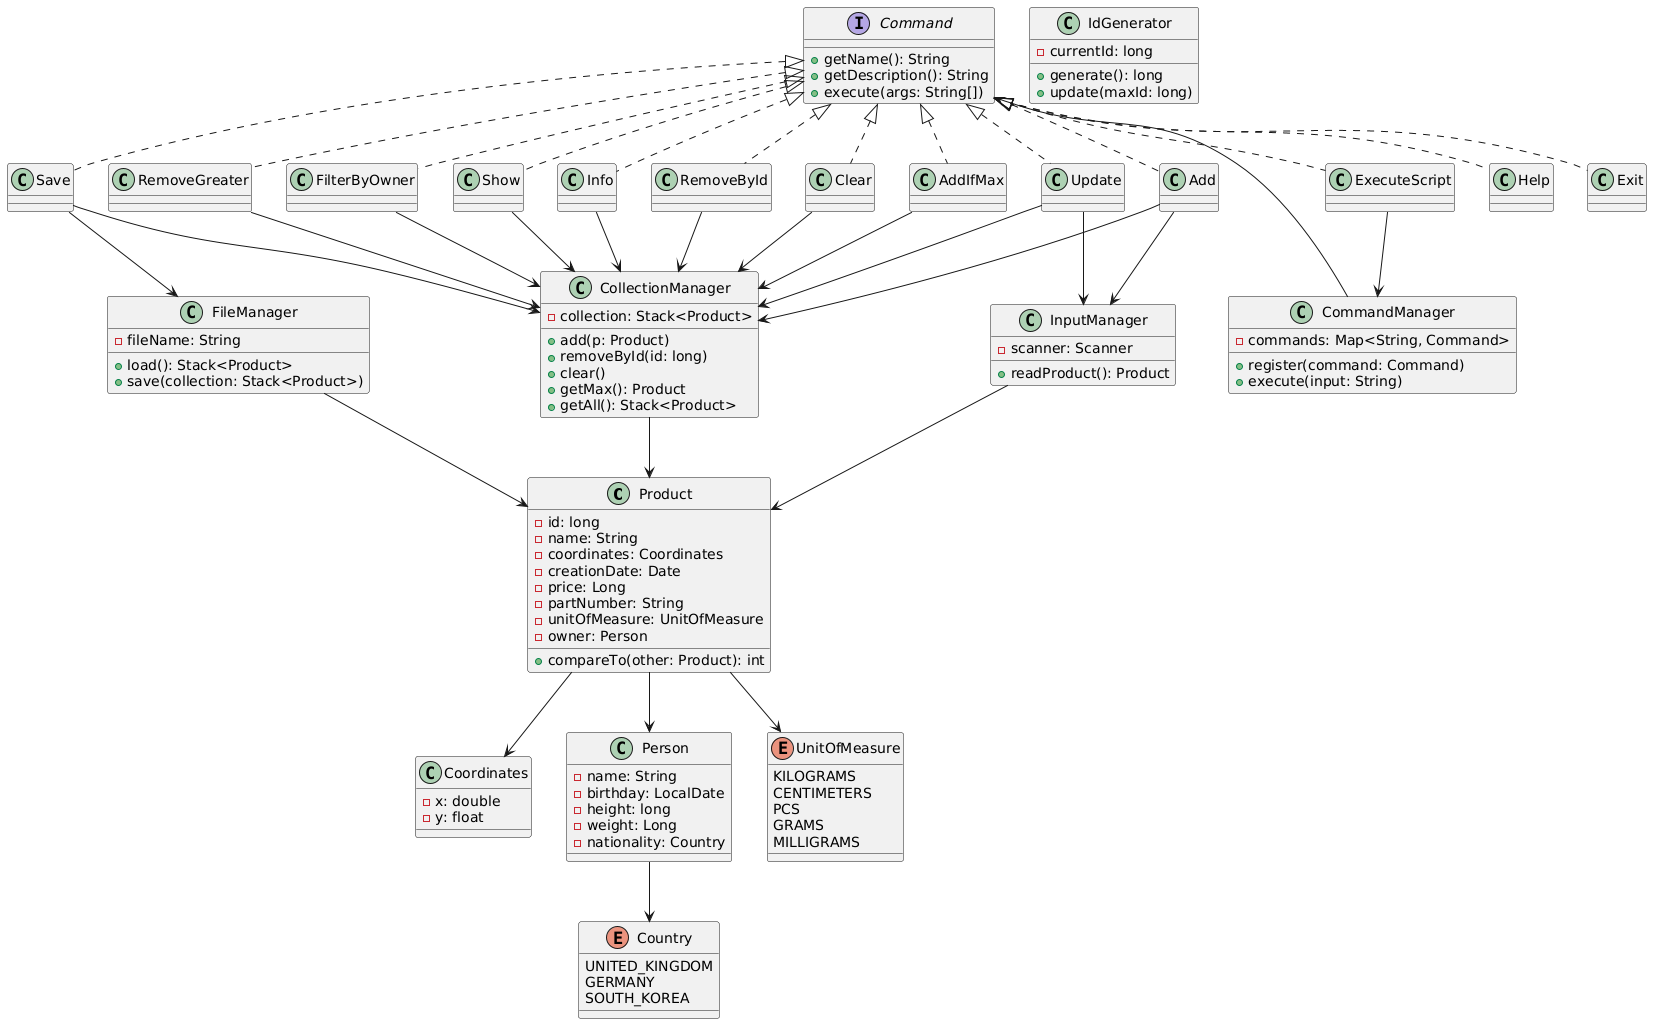

The diagram above was rendered by PlantUML. Its source (embedded in the PNG):
@startuml
' ======================
' MODEL
' ======================

class Product {
    - id: long
    - name: String
    - coordinates: Coordinates
    - creationDate: Date
    - price: Long
    - partNumber: String
    - unitOfMeasure: UnitOfMeasure
    - owner: Person
    + compareTo(other: Product): int
}

class Coordinates {
    - x: double
    - y: float
}

class Person {
    - name: String
    - birthday: LocalDate
    - height: long
    - weight: Long
    - nationality: Country
}

enum UnitOfMeasure {
    KILOGRAMS
    CENTIMETERS
    PCS
    GRAMS
    MILLIGRAMS
}

enum Country {
    UNITED_KINGDOM
    GERMANY
    SOUTH_KOREA
}

Product --> Coordinates
Product --> Person
Product --> UnitOfMeasure
Person --> Country

' ======================
' MANAGERS
' ======================

class CollectionManager {
    - collection: Stack<Product>
    + add(p: Product)
    + removeById(id: long)
    + clear()
    + getMax(): Product
    + getAll(): Stack<Product>
}

class InputManager {
    - scanner: Scanner
    + readProduct(): Product
}

class CommandManager {
    - commands: Map<String, Command>
    + register(command: Command)
    + execute(input: String)
}

class FileManager {
    - fileName: String
    + load(): Stack<Product>
    + save(collection: Stack<Product>)
}

class IdGenerator {
    - currentId: long
    + generate(): long
    + update(maxId: long)
}

CollectionManager --> Product
CommandManager --> Command
FileManager --> Product
InputManager --> Product

' ======================
' COMMANDS
' ======================

interface Command {
    + getName(): String
    + getDescription(): String
    + execute(args: String[])
}

class Add
class Show
class Help
class Info
class RemoveById
class Clear
class Update
class AddIfMax
class RemoveGreater
class FilterByOwner
class Save
class ExecuteScript
class Exit

Command <|.. Add
Command <|.. Show
Command <|.. Help
Command <|.. Info
Command <|.. RemoveById
Command <|.. Clear
Command <|.. Update
Command <|.. AddIfMax
Command <|.. RemoveGreater
Command <|.. FilterByOwner
Command <|.. Save
Command <|.. ExecuteScript
Command <|.. Exit

Add --> CollectionManager
Add --> InputManager

Update --> CollectionManager
Update --> InputManager

RemoveById --> CollectionManager
Clear --> CollectionManager
Show --> CollectionManager
Info --> CollectionManager
AddIfMax --> CollectionManager
RemoveGreater --> CollectionManager
FilterByOwner --> CollectionManager

Save --> CollectionManager
Save --> FileManager

ExecuteScript --> CommandManager
@enduml